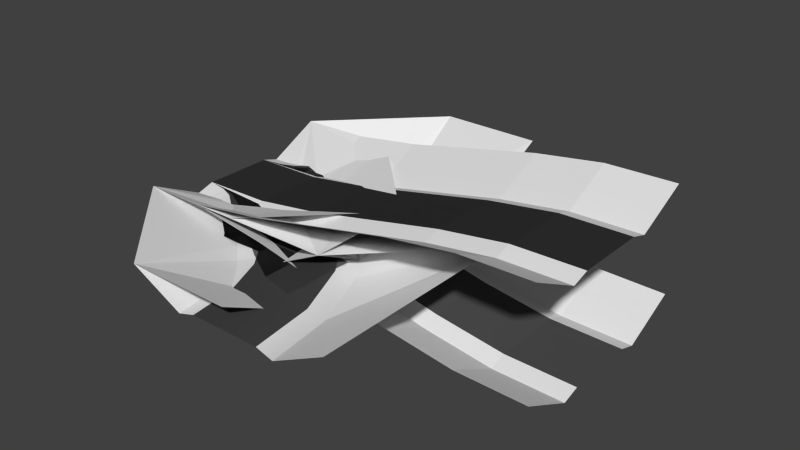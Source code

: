 # Source: ditch.blend  (saved by Blender 3.0.42; exported with 4.5.12 LTS)
import bpy
from mathutils import Matrix  # noqa: F401  (used for matrix-valued properties, if any)

bpy.ops.wm.read_factory_settings(use_empty=True)
scene = bpy.context.scene
scene.name = 'Scene'

# ---- materials (node trees are filled in below, after node groups)
mat_material_003___eeeeee__001 = bpy.data.materials.new('Material.003 [#eeeeee].001')
mat_material_003___eeeeee__001.alpha_threshold = 0.0
mat_material_003___eeeeee__001.use_transparent_shadow = False
mat_material_003___eeeeee__001.roughness = 0.5
mat_material_004___333333__001 = bpy.data.materials.new('Material.004 [#333333].001')
mat_material_004___333333__001.alpha_threshold = 0.0
mat_material_004___333333__001.use_transparent_shadow = False
mat_material_004___333333__001.diffuse_color = (0.0578, 0.0578, 0.0578, 1.0)
mat_material_004___333333__001.roughness = 0.5
mat_material_005___eeeeee = bpy.data.materials.new('Material.005 [#eeeeee]')
mat_material_005___eeeeee.alpha_threshold = 0.0
mat_material_005___eeeeee.use_transparent_shadow = False
mat_material_005___eeeeee.roughness = 0.5
mat_material_006___333333 = bpy.data.materials.new('Material.006 [#333333]')
mat_material_006___333333.alpha_threshold = 0.0
mat_material_006___333333.use_transparent_shadow = False
mat_material_006___333333.diffuse_color = (0.07658, 0.07658, 0.07658, 1.0)
mat_material_006___333333.roughness = 0.5
mat_material_005___eeeeee__001 = bpy.data.materials.new('Material.005 [#eeeeee].001')
mat_material_005___eeeeee__001.alpha_threshold = 0.0
mat_material_005___eeeeee__001.use_transparent_shadow = False
mat_material_005___eeeeee__001.roughness = 0.5
mat_material_006___333333__001 = bpy.data.materials.new('Material.006 [#333333].001')
mat_material_006___333333__001.alpha_threshold = 0.0
mat_material_006___333333__001.use_transparent_shadow = False
mat_material_006___333333__001.diffuse_color = (0.03106, 0.03106, 0.03106, 1.0)
mat_material_006___333333__001.roughness = 0.5
mat_material_001___eeeeee = bpy.data.materials.new('Material.001 [#eeeeee]')
mat_material_001___eeeeee.alpha_threshold = 0.0
mat_material_001___eeeeee.use_transparent_shadow = False
mat_material_001___eeeeee.roughness = 0.5
mat_material_002___333333 = bpy.data.materials.new('Material.002 [#333333]')
mat_material_002___333333.alpha_threshold = 0.0
mat_material_002___333333.use_transparent_shadow = False
mat_material_002___333333.diffuse_color = (0.05222, 0.05222, 0.05222, 1.0)
mat_material_002___333333.roughness = 0.5
mat_material_005___eeeeee__002 = bpy.data.materials.new('Material.005 [#eeeeee].002')
mat_material_005___eeeeee__002.alpha_threshold = 0.0
mat_material_005___eeeeee__002.use_transparent_shadow = False
mat_material_005___eeeeee__002.roughness = 0.5
mat_material_006___333333__002 = bpy.data.materials.new('Material.006 [#333333].002')
mat_material_006___333333__002.alpha_threshold = 0.0
mat_material_006___333333__002.use_transparent_shadow = False
mat_material_006___333333__002.diffuse_color = (0.0578, 0.0578, 0.0578, 1.0)
mat_material_006___333333__002.roughness = 0.5
mat_material_001___eeeeee__001 = bpy.data.materials.new('Material.001 [#eeeeee].001')
mat_material_001___eeeeee__001.alpha_threshold = 0.0
mat_material_001___eeeeee__001.use_transparent_shadow = False
mat_material_001___eeeeee__001.diffuse_color = (1.0, 1.0, 1.0, 1.0)
mat_material_001___eeeeee__001.roughness = 0.5
mat_material_002___333333__001 = bpy.data.materials.new('Material.002 [#333333].001')
mat_material_002___333333__001.alpha_threshold = 0.0
mat_material_002___333333__001.use_transparent_shadow = False
mat_material_002___333333__001.diffuse_color = (0.05222, 0.05222, 0.05222, 1.0)
mat_material_002___333333__001.roughness = 0.5
mat_material_001____eeeeee = bpy.data.materials.new('Material.001  [#eeeeee]')
mat_material_001____eeeeee.alpha_threshold = 0.0
mat_material_001____eeeeee.use_transparent_shadow = False
mat_material_001____eeeeee.roughness = 0.5
mat_material_002___333333__002 = bpy.data.materials.new('Material.002 [#333333].002')
mat_material_002___333333__002.alpha_threshold = 0.0
mat_material_002___333333__002.use_transparent_shadow = False
mat_material_002___333333__002.diffuse_color = (0.04955, 0.04955, 0.04955, 1.0)
mat_material_002___333333__002.roughness = 0.5
mat_material_001___eeeeee__002 = bpy.data.materials.new('Material.001 [#eeeeee].002')
mat_material_001___eeeeee__002.alpha_threshold = 0.0
mat_material_001___eeeeee__002.use_transparent_shadow = False
mat_material_001___eeeeee__002.roughness = 0.5
mat_material_002___333333__003 = bpy.data.materials.new('Material.002 [#333333].003')
mat_material_002___333333__003.alpha_threshold = 0.0
mat_material_002___333333__003.use_transparent_shadow = False
mat_material_002___333333__003.diffuse_color = (0.04955, 0.04955, 0.04955, 1.0)
mat_material_002___333333__003.roughness = 0.5
mat_material_005___eeeeee__003 = bpy.data.materials.new('Material.005 [#eeeeee].003')
mat_material_005___eeeeee__003.alpha_threshold = 0.0
mat_material_005___eeeeee__003.use_transparent_shadow = False
mat_material_005___eeeeee__003.roughness = 0.5
mat_material_006___333333__003 = bpy.data.materials.new('Material.006 [#333333].003')
mat_material_006___333333__003.alpha_threshold = 0.0
mat_material_006___333333__003.use_transparent_shadow = False
mat_material_006___333333__003.diffuse_color = (0.1193, 0.1193, 0.1193, 1.0)
mat_material_006___333333__003.roughness = 0.5
mat_material_001___eeeeee__003 = bpy.data.materials.new('Material.001 [#eeeeee].003')
mat_material_001___eeeeee__003.alpha_threshold = 0.0
mat_material_001___eeeeee__003.use_transparent_shadow = False
mat_material_001___eeeeee__003.roughness = 0.5
mat_material_002___333333__004 = bpy.data.materials.new('Material.002 [#333333].004')
mat_material_002___333333__004.alpha_threshold = 0.0
mat_material_002___333333__004.use_transparent_shadow = False
mat_material_002___333333__004.diffuse_color = (0.05497, 0.05497, 0.05497, 1.0)
mat_material_002___333333__004.roughness = 0.5
mat_material_001___eeeeee__004 = bpy.data.materials.new('Material.001 [#eeeeee].004')
mat_material_001___eeeeee__004.alpha_threshold = 0.0
mat_material_001___eeeeee__004.use_transparent_shadow = False
mat_material_001___eeeeee__004.diffuse_color = (0.7743, 0.7743, 0.7743, 1.0)
mat_material_001___eeeeee__004.roughness = 0.5
mat_material_002___333333__005 = bpy.data.materials.new('Material.002 [#333333].005')
mat_material_002___333333__005.alpha_threshold = 0.0
mat_material_002___333333__005.use_transparent_shadow = False
mat_material_002___333333__005.diffuse_color = (0.07658, 0.07658, 0.07658, 1.0)
mat_material_002___333333__005.roughness = 0.5
mat_material_005___eeeeee__004 = bpy.data.materials.new('Material.005 [#eeeeee].004')
mat_material_005___eeeeee__004.alpha_threshold = 0.0
mat_material_005___eeeeee__004.use_transparent_shadow = False
mat_material_005___eeeeee__004.roughness = 0.5
mat_material_006___333333__004 = bpy.data.materials.new('Material.006 [#333333].004')
mat_material_006___333333__004.alpha_threshold = 0.0
mat_material_006___333333__004.use_transparent_shadow = False
mat_material_006___333333__004.diffuse_color = (0.04203, 0.04203, 0.04203, 1.0)
mat_material_006___333333__004.roughness = 0.5

# ---- material node trees

# ---- world
world_world = bpy.data.worlds.new('World'); scene.world = world_world
world_world.color = (0.05088, 0.05088, 0.05088)
world_world.use_sun_shadow = False
world_world.sun_shadow_jitter_overblur = 0.0
world_world.cycles.sampling_method = 'NONE'
world_world.cycles.sample_map_resolution = 256

# ---- meshes
me_cross = bpy.data.meshes.new('cross')
me_cross.from_pydata([(3.0, -0.67, -3.725e-09), (2.695, -0.8737, -3.725e-09), (2.67, -1.0, -3.725e-09), (1.305, -0.8737, -3.725e-09), (1.233, -0.7667, -3.725e-09), (1.126, -0.6951, -3.725e-09), (1.305, 0.8737, -3.725e-09), (1.33, 1.0, -3.725e-09), (2.695, 0.8737, -3.725e-09), (2.767, 0.7667, -3.725e-09), (2.874, 0.6951, -3.725e-09), (3.0, 0.67, -3.725e-09), (2.0, 1.0, -3.725e-09), (1.0, 0.0, -3.725e-09), (2.0, -1.0, -3.725e-09), (3.0, 0.0, -3.725e-09), (2.0, 0.0, -3.725e-09), (0.0, 0.0, -3.725e-09), (4.0, 0.67, -3.725e-09), (4.0, 0.0, -3.725e-09), (2.0, -2.0, -3.725e-09), (2.0, 2.0, -3.725e-09), (2.874, -0.6951, -3.725e-09), (2.767, -0.7667, -3.725e-09), (1.33, -1.0, -3.725e-09), (1.0, -0.67, -3.725e-09), (1.126, 0.6951, -3.725e-09), (1.0, 0.67, -3.725e-09), (1.233, 0.7667, -3.725e-09), (2.67, 1.0, -3.725e-09), (3.0, -1.0, -0.1), (3.0, 1.0, -0.1), (1.0, -1.0, -0.1), (1.0, 1.0, -0.1), (0.0, -0.67, -3.725e-09), (0.0, -1.0, -0.1), (0.0, 0.67, -3.725e-09), (0.0, 1.0, -0.1), (4.0, -0.67, -3.725e-09), (4.0, -1.0, -0.1), (4.0, 1.0, -0.1), (2.67, -2.0, -3.725e-09), (3.0, -2.0, -0.1), (1.33, -2.0, -3.725e-09), (2.67, 2.0, -3.725e-09), (3.0, 2.0, -0.1), (1.0, 2.0, -0.1), (1.33, 2.0, -3.725e-09), (1.0, -2.0, -0.1), (4.0, -2.0, 0.4), (4.0, 2.0, 0.4), (0.0, 2.0, 0.4), (0.0, -2.0, 0.4)], [], [(28, 26, 16), (11, 10, 15), (6, 12, 7), (1, 14, 2), (5, 16, 13), (5, 4, 16), (12, 6, 16), (12, 16, 8), (16, 9, 8), (16, 10, 9), (16, 15, 10), (16, 4, 3), (14, 16, 3), (16, 14, 1), (24, 14, 3), (11, 15, 19, 18), (27, 13, 26), (5, 13, 25), (0, 15, 22), (28, 16, 6), (23, 30, 22), (33, 27, 26), (28, 33, 26), (27, 33, 37, 36), (32, 25, 34, 35), (29, 31, 45, 44), (29, 12, 8), (13, 16, 26), (22, 15, 16), (23, 22, 16), (23, 16, 1), (25, 13, 17, 34), (13, 27, 36, 17), (15, 0, 38, 19), (2, 14, 20, 41), (14, 24, 43, 20), (7, 12, 21, 47), (12, 29, 44, 21), (29, 8, 31), (22, 30, 0), (31, 10, 11), (9, 10, 31), (9, 31, 8), (1, 30, 23), (2, 30, 1), (24, 3, 32), (5, 25, 32), (4, 5, 32), (3, 4, 32), (6, 7, 33), (28, 6, 33), (31, 11, 18, 40), (0, 30, 39, 38), (30, 2, 41, 42), (33, 7, 47, 46), (24, 32, 48, 43), (30, 42, 49, 39), (31, 40, 50, 45), (33, 46, 51, 37), (48, 32, 35, 52)])
me_cross.polygons.foreach_set('material_index', [1, 1, 1, 1, 1, 1, 1, 1, 1, 1, 1, 1, 1, 1, 1, 1, 1, 1, 1, 1, 0, 0, 0, 0, 0, 0, 1, 1, 1, 1, 1, 1, 1, 1, 1, 1, 1, 1, 0, 0, 0, 0, 0, 0, 0, 0, 0, 0, 0, 0, 0, 0, 0, 0, 0, 0, 0, 0, 0, 0])
me_cross.materials.append(mat_material_003___eeeeee__001)
me_cross.materials.append(mat_material_004___333333__001)
me_cross.use_remesh_preserve_volume = False
me_cross.use_remesh_preserve_attributes = False
me_cross.use_mirror_vertex_groups = False
me_cross.update()
me_hill_down = bpy.data.meshes.new('hill_down')
me_hill_down.from_pydata([(8.0, 1.0, -1.1), (8.0, -1.0, -1.1), (8.0, -0.67, -1.0), (6.667, -0.67, -0.974), (0.0, -0.67, 0.0), (0.0, -1.0, -0.1), (0.0, 1.0, -0.1), (0.0, 0.67, 0.0), (5.333, -0.67, -0.7796), (2.667, -0.67, -0.2204), (1.333, -0.67, -0.02597), (6.667, 1.0, -1.074), (8.0, 0.67, -1.0), (1.333, 0.67, -0.02597), (2.667, 0.67, -0.2204), (5.333, 0.67, -0.7796), (5.333, 1.0, -0.8796), (6.667, 0.67, -0.974), (2.667, 1.0, -0.3204), (1.333, 1.0, -0.126), (1.333, -1.0, -0.126), (2.667, -1.0, -0.3204), (5.333, -1.0, -0.8796), (6.667, -1.0, -1.074), (0.0, 2.0, 0.4), (8.0, 2.0, -0.6), (1.333, 2.0, 0.374), (6.667, 2.0, -0.574), (5.333, 2.0, -0.3796), (2.667, 2.0, 0.1796), (0.0, -2.0, 0.4), (8.0, -2.0, -0.6), (6.667, -2.0, -0.574), (5.333, -2.0, -0.3796), (2.667, -2.0, 0.1796), (1.333, -2.0, 0.374)], [], [(19, 13, 14, 18), (17, 3, 2, 12), (3, 23, 1, 2), (6, 7, 13, 19), (18, 14, 15, 16), (11, 17, 12, 0), (16, 15, 17, 11), (4, 5, 20, 10), (10, 20, 21, 9), (9, 21, 22, 8), (8, 22, 23, 3), (7, 4, 10, 13), (13, 10, 9, 14), (14, 9, 8, 15), (15, 8, 3, 17), (19, 18, 29, 26), (6, 19, 26, 24), (0, 25, 27, 11), (11, 27, 28, 16), (29, 18, 16, 28), (1, 23, 32, 31), (23, 22, 33, 32), (22, 21, 34, 33), (5, 30, 35, 20), (20, 35, 34, 21)])
me_hill_down.polygons.foreach_set('material_index', [0, 1, 0, 0, 0, 0, 0, 0, 0, 0, 0, 1, 1, 1, 1, 0, 0, 0, 0, 0, 0, 0, 0, 0, 0])
me_hill_down.materials.append(mat_material_005___eeeeee)
me_hill_down.materials.append(mat_material_006___333333)
me_hill_down.use_remesh_preserve_volume = False
me_hill_down.use_remesh_preserve_attributes = False
me_hill_down.use_mirror_vertex_groups = False
me_hill_down.update()
me_hill_up = bpy.data.meshes.new('hill_up')
me_hill_up.from_pydata([(8.0, 1.0, 0.9), (8.0, -1.0, 0.9), (8.0, -0.67, 1.0), (6.667, -0.67, 0.974), (0.0, -0.67, 1.863e-09), (0.0, -1.0, -0.1), (0.0, 1.0, -0.1), (0.0, 0.67, 1.863e-09), (5.333, -0.67, 0.7796), (4.0, -0.67, 0.5), (2.667, -0.67, 0.2204), (1.333, -0.67, 0.02597), (6.667, 1.0, 0.874), (4.0, 0.67, 0.5), (8.0, 0.67, 1.0), (1.333, 0.67, 0.02597), (2.667, 0.67, 0.2204), (5.333, 0.67, 0.7796), (4.0, 1.0, 0.4), (5.333, 1.0, 0.6796), (6.667, 0.67, 0.974), (2.667, 1.0, 0.1204), (1.333, 1.0, -0.07403), (1.333, -1.0, -0.07403), (2.667, -1.0, 0.1204), (4.0, -1.0, 0.4), (5.333, -1.0, 0.6796), (6.667, -1.0, 0.874), (8.0, -2.0, 1.4), (0.0, -2.0, 0.4), (8.0, 2.0, 1.4), (0.0, 2.0, 0.4), (6.667, -2.0, 1.374), (6.667, 2.0, 1.374), (5.333, 2.0, 1.18), (1.333, -2.0, 0.426), (1.333, 2.0, 0.426), (2.667, -2.0, 0.6204), (2.667, 2.0, 0.6204), (4.0, -2.0, 0.9), (4.0, 2.0, 0.9), (5.333, -2.0, 1.18)], [], [(22, 15, 16, 21), (20, 3, 2, 14), (18, 13, 17, 19), (3, 27, 1, 2), (6, 7, 15, 22), (21, 16, 13, 18), (12, 20, 14, 0), (19, 17, 20, 12), (4, 5, 23, 11), (11, 23, 24, 10), (10, 24, 25, 9), (9, 25, 26, 8), (8, 26, 27, 3), (7, 4, 11, 15), (15, 11, 10, 16), (16, 10, 9, 13), (13, 9, 8, 17), (17, 8, 3, 20), (0, 30, 33, 12), (1, 27, 32, 28), (12, 33, 34, 19), (27, 26, 41, 32), (6, 22, 36, 31), (5, 29, 35, 23), (22, 21, 38, 36), (23, 35, 37, 24), (21, 18, 40, 38), (24, 37, 39, 25), (18, 19, 34, 40), (25, 39, 41, 26)])
me_hill_up.polygons.foreach_set('material_index', [0, 1, 0, 0, 0, 0, 0, 0, 0, 0, 0, 0, 0, 1, 1, 1, 1, 1, 0, 0, 0, 0, 0, 0, 0, 0, 0, 0, 0, 0])
me_hill_up.materials.append(mat_material_005___eeeeee__001)
me_hill_up.materials.append(mat_material_006___333333__001)
me_hill_up.use_remesh_preserve_volume = False
me_hill_up.use_remesh_preserve_attributes = False
me_hill_up.use_mirror_vertex_groups = False
me_hill_up.update()
me_left = bpy.data.meshes.new('left')
me_left.from_pydata([(-0.0002441, 0.67, 2.328e-09), (2.67, 2.0, 2.328e-09), (0.7073, 1.293, -0.1), (6.104e-05, 0.9997, -0.1), (0.0003061, -0.6703, 2.328e-09), (1.0, 2.0, -0.1), (0.2591, 1.034, -0.1), (0.3444, 0.7154, 2.328e-09), (0.6651, 0.8482, 2.328e-09), (0.9405, 1.06, 2.328e-09), (2.671, 2.0, 2.328e-09), (0.966, 1.741, -0.1), (0.5002, 1.134, -0.1), (1.335, -0.3129, 2.328e-09), (0.8662, 1.5, -0.1), (1.152, 1.335, 2.328e-09), (1.285, 1.656, 2.328e-09), (0.6914, -0.5797, 2.328e-09), (1.889, 0.1115, 2.328e-09), (2.313, 0.6645, 2.328e-09), (2.58, 1.309, 2.328e-09), (1.33, 2.0, 2.328e-09), (6.104e-05, -0.6714, 2.328e-09), (1.499, -0.5956, -0.1), (0.7759, -0.895, -0.1), (2.119, -0.1194, -0.1), (2.596, 0.5013, -0.1), (2.895, 1.224, -0.1), (6.104e-05, -0.998, -0.1), (2.998, 2.0, -0.1), (6.104e-05, 2.0, 0.4), (6.104e-05, -2.0, 0.4), (4.0, 2.0, 0.4), (4.0, -2.0, 0.4)], [(21, 1), (4, 0)], [(11, 14, 15, 16), (17, 22, 28, 24), (5, 11, 16, 21), (20, 19, 26, 27), (19, 18, 25, 26), (14, 2, 9, 15), (9, 8, 13, 18), (8, 7, 17, 13), (10, 20, 27, 29), (21, 16, 20, 10), (18, 13, 23, 25), (7, 0, 22, 17), (12, 6, 7, 8), (2, 12, 8, 9), (15, 9, 18, 19), (16, 15, 19, 20), (6, 3, 0, 7), (13, 17, 24, 23), (11, 5, 30), (27, 32, 29), (30, 3, 6), (14, 30, 2), (2, 30, 12), (12, 30, 6), (14, 11, 30), (32, 27, 33), (28, 31, 24), (31, 33, 24), (26, 33, 27), (25, 33, 26), (23, 33, 25), (24, 33, 23)])
me_left.polygons.foreach_set('material_index', [0, 0, 0, 0, 0, 0, 1, 1, 0, 1, 0, 1, 0, 0, 1, 1, 0, 0, 0, 0, 0, 0, 0, 0, 0, 0, 0, 0, 0, 0, 0, 0])
me_left.materials.append(mat_material_001___eeeeee)
me_left.materials.append(mat_material_002___333333)
me_left.use_remesh_preserve_volume = False
me_left.use_remesh_preserve_attributes = False
me_left.use_mirror_vertex_groups = False
me_left.update()
me_left_chicane = bpy.data.meshes.new('left_chicane')
me_left_chicane.from_pydata([(-1.171e-07, -0.67, -7.451e-09), (4.0, 2.67, -7.451e-09), (4.0, 1.33, -7.451e-09), (-1.748e-07, -1.0, -0.1), (1.748e-07, 1.0, -0.1), (1.171e-07, 0.67, -7.451e-09), (4.0, 3.0, -0.1), (4.0, 1.0, -0.1), (3.333, 1.174, -7.451e-09), (2.667, 0.788, -7.451e-09), (2.0, 0.3299, -7.451e-09), (1.333, -0.1976, -7.451e-09), (0.6667, -0.5564, -7.451e-09), (0.6667, 0.7836, -7.451e-09), (1.333, 1.142, -7.451e-09), (2.0, 1.67, -7.451e-09), (2.667, 2.128, -7.451e-09), (3.333, 2.514, -7.451e-09), (0.6667, 1.114, -0.1), (1.333, 1.473, -0.1), (2.0, 2.0, -0.1), (2.667, 2.458, -0.1), (3.333, 2.844, -0.1), (3.333, 0.8445, -0.1), (2.667, 0.4579, -0.1), (2.0, 5.556e-05, -0.1), (1.333, -0.5274, -0.1), (0.6667, -0.8863, -0.1), (-3.497e-07, -2.0, 0.4), (2.0, -2.0, 0.4), (4.0, 5.521e-05, 0.4), (4.0, 4.0, 0.4), (2.0, 4.0, 0.4), (3.497e-07, 2.0, 0.4)], [], [(8, 2, 1, 17), (26, 25, 10, 11), (27, 26, 11, 12), (24, 23, 8, 9), (14, 15, 20, 19), (15, 16, 21, 20), (16, 17, 22, 21), (3, 27, 12, 0), (25, 24, 9, 10), (13, 14, 19, 18), (5, 13, 18, 4), (17, 1, 6, 22), (23, 7, 2, 8), (12, 11, 14, 13), (11, 10, 15, 14), (10, 9, 16, 15), (9, 8, 17, 16), (0, 12, 13, 5), (29, 25, 26), (29, 26, 27), (3, 28, 27), (23, 30, 7), (28, 29, 27), (24, 30, 23), (25, 30, 24), (20, 21, 32), (32, 21, 22), (31, 32, 22), (22, 6, 31), (33, 4, 18), (19, 33, 18), (19, 20, 33), (29, 30, 25), (32, 33, 20)])
me_left_chicane.polygons.foreach_set('material_index', [1, 0, 0, 0, 0, 0, 0, 0, 0, 0, 0, 0, 0, 1, 1, 1, 1, 1, 0, 0, 0, 0, 0, 0, 0, 0, 0, 0, 0, 0, 0, 0, 0, 0])
me_left_chicane.materials.append(mat_material_005___eeeeee__002)
me_left_chicane.materials.append(mat_material_006___333333__002)
me_left_chicane.use_remesh_preserve_volume = False
me_left_chicane.use_remesh_preserve_attributes = False
me_left_chicane.use_mirror_vertex_groups = False
me_left_chicane.update()
me_left_long = bpy.data.meshes.new('left_long')
me_left_long.from_pydata([(-0.0002441, 0.67, -2.794e-09), (6.104e-05, 0.9997, -0.1), (0.0003061, -0.6703, -2.794e-09), (3.0, 4.0, -0.1), (1.294, -0.8276, -0.1), (1.21, -0.5121, -2.794e-09), (6.104e-05, -0.6714, -2.794e-09), (0.8623, 0.7835, -2.794e-09), (0.7772, 1.102, -0.1), (6.104e-05, -0.998, -0.1), (2.5, -0.3281, -0.1), (2.337, -0.04521, -2.794e-09), (1.666, 1.116, -2.794e-09), (1.501, 1.402, -0.1), (3.535, 0.4665, -0.1), (3.305, 0.6975, -2.794e-09), (2.356, 1.646, -2.794e-09), (2.123, 1.879, -0.1), (4.33, 1.502, -0.1), (4.047, 1.665, -2.794e-09), (2.885, 2.336, -2.794e-09), (2.6, 2.501, -0.1), (4.829, 2.708, -0.1), (4.514, 2.792, -2.794e-09), (3.218, 3.139, -2.794e-09), (2.9, 3.225, -0.1), (4.998, 4.0, -0.1), (4.671, 4.0, -2.794e-09), (3.33, 4.0, -2.794e-09), (6.104e-05, 2.0, 0.4), (2.0, 4.0, 0.4), (6.104e-05, -2.0, 0.4), (2.0, -2.0, 0.4), (4.0, -2.0, 0.4), (6.0, 0.0, 0.4), (6.0, 2.0, 0.4), (6.0, 4.0, 0.4)], [(2, 0)], [(7, 12, 13, 8), (5, 4, 10, 11), (24, 23, 27, 28), (12, 16, 17, 13), (11, 10, 14, 15), (20, 19, 23, 24), (16, 15, 19, 20), (16, 20, 21, 17), (15, 14, 18, 19), (12, 11, 15, 16), (7, 5, 11, 12), (20, 24, 25, 21), (19, 18, 22, 23), (0, 6, 5, 7), (0, 7, 8, 1), (23, 22, 26, 27), (24, 28, 3, 25), (6, 9, 4, 5), (25, 3, 30), (17, 21, 30), (21, 25, 30), (29, 1, 8), (13, 17, 29), (13, 29, 8), (30, 29, 17), (33, 14, 10), (4, 32, 10), (9, 31, 4), (4, 31, 32), (36, 26, 22), (32, 33, 10), (35, 36, 22), (35, 22, 18), (34, 35, 18), (14, 33, 34), (14, 34, 18)])
me_left_long.polygons.foreach_set('material_index', [0, 0, 1, 0, 0, 1, 1, 0, 0, 1, 1, 0, 0, 1, 0, 0, 0, 0, 0, 0, 0, 0, 0, 0, 0, 0, 0, 0, 0, 0, 0, 0, 0, 0, 0, 0])
me_left_long.materials.append(mat_material_001___eeeeee__001)
me_left_long.materials.append(mat_material_002___333333__001)
me_left_long.use_remesh_preserve_volume = False
me_left_long.use_remesh_preserve_attributes = False
me_left_long.use_mirror_vertex_groups = False
me_left_long.update()
me_left_sharp = bpy.data.meshes.new('left_sharp')
me_left_sharp.from_pydata([(1.126, 0.6951, 0.0), (2.34, -0.67, 0.0), (2.466, -0.6449, 0.0), (2.645, -0.4663, 0.0), (1.33, 2.0, 0.0), (2.67, 2.0, 0.0), (1.0, 0.6697, 0.0), (1.234, 0.7663, 0.0), (1.305, 0.8734, 0.0), (1.33, 0.9997, 0.0), (2.67, -0.3403, 0.0), (3.0, -0.3403, -0.1), (2.67, 0.9997, 0.0), (3.0, 0.9997, -0.1), (3.0, -1.0, -0.1), (2.34, -1.0, -0.1), (1.0, -1.0, -0.1), (1.0, 0.9997, -0.1), (1.0, -0.6703, 0.0), (2.574, -0.5737, 0.0), (0.0003052, 0.6697, 0.0), (0.0003052, 0.9997, -0.1), (0.0003052, -0.6703, 0.0), (0.0003052, -1.0, -0.1), (3.0, 2.0, -0.1), (1.0, 2.0, -0.1), (3.0, -2.0, 0.4), (0.0003052, 2.0, 0.4), (2.34, -2.0, 0.4), (1.0, -2.0, 0.4), (0.0003052, -2.0, 0.4), (4.0, -0.3403, 0.4), (4.0, 0.9997, 0.4), (4.0, -1.0, 0.4), (4.0, 2.0, 0.4), (4.0, -2.0, 0.4)], [], [(10, 11, 13), (8, 9, 17), (7, 8, 17), (13, 12, 10), (15, 18, 16), (16, 18, 22, 23), (6, 17, 21, 20), (12, 8, 10), (8, 7, 10), (19, 10, 1), (2, 19, 1), (12, 9, 8), (18, 1, 0), (7, 1, 10), (0, 6, 18), (3, 10, 19), (1, 7, 0), (18, 6, 20, 22), (9, 12, 5, 4), (17, 6, 0), (7, 17, 0), (3, 11, 10), (14, 11, 3), (19, 14, 3), (19, 2, 14), (15, 1, 18), (1, 15, 2), (2, 15, 14), (17, 9, 4, 25), (12, 13, 24, 5), (16, 23, 30, 29), (21, 17, 25, 27), (14, 15, 28, 26), (15, 16, 29, 28), (14, 26, 35, 33), (24, 13, 32, 34), (13, 11, 31, 32), (11, 14, 33, 31)])
me_left_sharp.polygons.foreach_set('material_index', [0, 0, 0, 0, 0, 0, 0, 1, 1, 1, 1, 1, 1, 1, 1, 1, 1, 1, 1, 0, 0, 0, 0, 0, 0, 0, 0, 0, 0, 0, 0, 0, 0, 0, 0, 0, 0, 0])
me_left_sharp.materials.append(mat_material_001____eeeeee)
me_left_sharp.materials.append(mat_material_002___333333__002)
me_left_sharp.use_remesh_preserve_volume = False
me_left_sharp.use_remesh_preserve_attributes = False
me_left_sharp.use_mirror_vertex_groups = False
me_left_sharp.update()
me_right = bpy.data.meshes.new('right')
me_right.from_pydata([(-0.0002543, -0.67, 2.328e-09), (2.67, -2.0, 2.328e-09), (0.7073, -1.293, -0.1), (5.086e-05, -0.9997, -0.1), (5.086e-05, 0.6703, 2.328e-09), (1.0, -2.0, -0.1), (0.2591, -1.034, -0.1), (0.3444, -0.7154, 2.328e-09), (0.6651, -0.8482, 2.328e-09), (0.9405, -1.06, 2.328e-09), (2.671, -2.0, 2.328e-09), (0.966, -1.741, -0.1), (0.5002, -1.134, -0.1), (1.335, 0.3129, 2.328e-09), (0.8662, -1.5, -0.1), (1.152, -1.335, 2.328e-09), (1.285, -1.656, 2.328e-09), (0.6914, 0.5797, 2.328e-09), (1.889, -0.1115, 2.328e-09), (2.313, -0.6645, 2.328e-09), (2.58, -1.309, 2.328e-09), (1.33, -2.0, 2.328e-09), (5.086e-05, 0.6714, 2.328e-09), (1.499, 0.5956, -0.1), (0.7759, 0.895, -0.1), (2.119, 0.1194, -0.1), (2.596, -0.5013, -0.1), (2.895, -1.224, -0.1), (5.086e-05, 0.998, -0.1), (2.998, -2.0, -0.1), (5.086e-05, -2.0, 0.4), (5.086e-05, 2.0, 0.4), (4.0, -2.0, 0.4), (4.0, 2.0, 0.4)], [(21, 1), (4, 0)], [(11, 16, 15, 14), (17, 24, 28, 22), (5, 21, 16, 11), (20, 27, 26, 19), (19, 26, 25, 18), (14, 15, 9, 2), (9, 18, 13, 8), (8, 13, 17, 7), (10, 29, 27, 20), (21, 10, 20, 16), (18, 25, 23, 13), (7, 17, 22, 0), (12, 8, 7, 6), (2, 9, 8, 12), (15, 19, 18, 9), (16, 20, 19, 15), (6, 7, 0, 3), (13, 23, 24, 17), (30, 6, 3), (30, 12, 6), (30, 2, 12), (30, 14, 2), (30, 11, 14), (30, 5, 11), (31, 23, 33), (25, 26, 33), (23, 31, 24), (24, 31, 28), (23, 25, 33), (27, 32, 26), (29, 32, 27), (26, 32, 33)])
me_right.polygons.foreach_set('material_index', [0, 0, 0, 0, 0, 0, 1, 1, 0, 1, 0, 1, 0, 0, 1, 1, 0, 0, 0, 0, 0, 0, 0, 0, 0, 0, 0, 0, 0, 0, 0, 0])
me_right.materials.append(mat_material_001___eeeeee__002)
me_right.materials.append(mat_material_002___333333__003)
me_right.use_remesh_preserve_volume = False
me_right.use_remesh_preserve_attributes = False
me_right.use_mirror_vertex_groups = False
me_right.update()
me_right_chicane = bpy.data.meshes.new('right_chicane')
me_right_chicane.from_pydata([(-8.519e-08, 0.67, -7.451e-09), (4.0, -2.67, -7.451e-09), (4.0, -1.33, -7.451e-09), (-1.271e-07, 1.0, -0.1), (1.271e-07, -1.0, -0.1), (8.519e-08, -0.67, -7.451e-09), (4.0, -3.0, -0.1), (4.0, -1.0, -0.1), (3.333, -1.174, -7.451e-09), (2.667, -0.788, -7.451e-09), (2.0, -0.3299, -7.451e-09), (1.333, 0.1976, -7.451e-09), (0.6667, 0.5564, -7.451e-09), (0.6667, -0.7836, -7.451e-09), (1.333, -1.142, -7.451e-09), (2.0, -1.67, -7.451e-09), (2.667, -2.128, -7.451e-09), (3.333, -2.514, -7.451e-09), (0.6667, -1.114, -0.1), (1.333, -1.473, -0.1), (2.0, -2.0, -0.1), (2.667, -2.458, -0.1), (3.333, -2.844, -0.1), (3.333, -0.8445, -0.1), (2.667, -0.4579, -0.1), (2.0, -5.625e-05, -0.1), (1.333, 0.5274, -0.1), (0.6667, 0.8863, -0.1), (-4.77e-08, -2.0, 0.4), (4.0, -5.661e-05, 0.4), (2.0, -4.0, 0.4), (4.0, -4.0, 0.4), (2.0, 2.0, 0.4), (-7.947e-09, 2.0, 0.4)], [], [(8, 17, 1, 2), (26, 11, 10, 25), (27, 12, 11, 26), (24, 9, 8, 23), (14, 19, 20, 15), (15, 20, 21, 16), (16, 21, 22, 17), (3, 0, 12, 27), (25, 10, 9, 24), (13, 18, 19, 14), (5, 4, 18, 13), (17, 22, 6, 1), (23, 8, 2, 7), (12, 13, 14, 11), (11, 14, 15, 10), (10, 15, 16, 9), (9, 16, 17, 8), (0, 5, 13, 12), (18, 4, 28), (19, 18, 28), (20, 19, 28), (29, 25, 24), (24, 23, 29), (21, 20, 30), (23, 7, 29), (32, 33, 27), (26, 32, 27), (27, 33, 3), (26, 25, 32), (22, 21, 30), (30, 31, 22), (31, 6, 22), (28, 30, 20), (29, 32, 25)])
me_right_chicane.polygons.foreach_set('material_index', [1, 0, 0, 0, 0, 0, 0, 0, 0, 0, 0, 0, 0, 1, 1, 1, 1, 1, 0, 0, 0, 0, 0, 0, 0, 0, 0, 0, 0, 0, 0, 0, 0, 0])
me_right_chicane.materials.append(mat_material_005___eeeeee__003)
me_right_chicane.materials.append(mat_material_006___333333__003)
me_right_chicane.use_remesh_preserve_volume = False
me_right_chicane.use_remesh_preserve_attributes = False
me_right_chicane.use_mirror_vertex_groups = False
me_right_chicane.update()
me_right_long = bpy.data.meshes.new('right_long')
me_right_long.from_pydata([(-0.0002543, -0.6699, -2.794e-09), (5.086e-05, -0.9996, -0.1), (5.086e-05, 0.6704, -2.794e-09), (3.0, -4.0, -0.1), (1.294, 0.8277, -0.1), (1.21, 0.5122, -2.794e-09), (5.086e-05, 0.6716, -2.794e-09), (0.8623, -0.7834, -2.794e-09), (0.7772, -1.102, -0.1), (0.0003061, 0.9981, -0.1), (2.5, 0.3282, -0.1), (2.337, 0.04532, -2.794e-09), (1.666, -1.116, -2.794e-09), (1.501, -1.402, -0.1), (3.535, -0.4664, -0.1), (3.305, -0.6974, -2.794e-09), (2.356, -1.646, -2.794e-09), (2.123, -1.879, -0.1), (4.33, -1.502, -0.1), (4.047, -1.665, -2.794e-09), (2.885, -2.336, -2.794e-09), (2.6, -2.501, -0.1), (4.829, -2.708, -0.1), (4.514, -2.792, -2.794e-09), (3.218, -3.139, -2.794e-09), (2.9, -3.225, -0.1), (4.998, -4.0, -0.1), (4.671, -4.0, 0.0), (3.33, -4.0, 0.0), (5.086e-05, -2.0, 0.4), (2.0, -4.0, 0.4), (5.086e-05, 2.0, 0.4), (4.0, 2.0, 0.4), (6.0, -4.0, 0.4), (6.0, 0.0, 0.4)], [(2, 0)], [(7, 8, 13, 12), (5, 11, 10, 4), (24, 28, 27, 23), (12, 13, 17, 16), (11, 15, 14, 10), (20, 24, 23, 19), (16, 20, 19, 15), (16, 17, 21, 20), (15, 19, 18, 14), (12, 16, 15, 11), (7, 12, 11, 5), (20, 21, 25, 24), (19, 23, 22, 18), (0, 7, 5, 6), (0, 1, 8, 7), (23, 27, 26, 22), (24, 25, 3, 28), (6, 5, 4, 9), (30, 21, 17), (30, 25, 21), (30, 3, 25), (8, 1, 29), (13, 8, 29), (29, 17, 13), (31, 4, 32), (32, 4, 10), (4, 31, 9), (14, 32, 10), (18, 22, 34), (18, 34, 14), (26, 33, 22), (22, 33, 34), (17, 29, 30), (14, 34, 32)])
me_right_long.polygons.foreach_set('use_smooth', [1, 1, 1, 1, 1, 1, 1, 1, 1, 1, 1, 1, 1, 1, 1, 1, 1, 1, 0, 0, 0, 0, 0, 0, 0, 0, 0, 0, 0, 0, 0, 0, 0, 0])
me_right_long.polygons.foreach_set('material_index', [0, 0, 1, 0, 0, 1, 1, 0, 0, 1, 1, 0, 0, 1, 0, 0, 0, 0, 0, 0, 0, 0, 0, 0, 0, 0, 0, 0, 0, 0, 0, 0, 0, 0])
me_right_long.materials.append(mat_material_001___eeeeee__003)
me_right_long.materials.append(mat_material_002___333333__004)
me_right_long.use_remesh_preserve_volume = False
me_right_long.use_remesh_preserve_attributes = False
me_right_long.use_mirror_vertex_groups = False
me_right_long.update()
me_right_sharp = bpy.data.meshes.new('right_sharp')
me_right_sharp.from_pydata([(1.126, -0.6951, 0.0), (2.34, 0.67, 0.0), (2.466, 0.6449, 0.0), (2.645, 0.4663, 0.0), (1.33, -2.0, 0.0), (2.67, -2.0, 0.0), (1.0, -0.6697, 0.0), (1.234, -0.7663, 0.0), (1.305, -0.8734, 0.0), (1.33, -0.9997, 0.0), (2.67, 0.3403, 0.0), (3.0, 0.3403, -0.1), (2.67, -0.9997, 0.0), (3.0, -0.9997, -0.1), (3.0, 1.0, -0.1), (2.34, 1.0, -0.1), (1.0, 1.0, -0.1), (1.0, -0.9997, -0.1), (1.0, 0.6703, 0.0), (2.574, 0.5737, 0.0), (0.0003052, -0.6697, 0.0), (0.0003052, -0.9997, -0.1), (0.0003052, 0.6703, 0.0), (0.0003052, 1.0, -0.1), (3.0, -2.0, -0.1), (1.0, -2.0, -0.1), (4.0, 0.3403, 0.4), (0.0003052, -2.0, 0.4), (4.0, -0.9997, 0.4), (4.0, 1.0, 0.4), (4.0, -2.0, 0.4), (3.0, 2.0, 0.4), (2.34, 2.0, 0.4), (1.0, 2.0, 0.4), (0.0003009, 2.0, 0.4), (4.0, 2.0, 0.4)], [], [(10, 13, 11), (8, 17, 9), (7, 17, 8), (13, 10, 12), (15, 16, 18), (16, 23, 22, 18), (6, 20, 21, 17), (12, 10, 8), (8, 10, 7), (19, 1, 10), (2, 1, 19), (12, 8, 9), (18, 0, 1), (7, 10, 1), (0, 18, 6), (3, 19, 10), (1, 0, 7), (18, 22, 20, 6), (9, 4, 5, 12), (17, 0, 6), (7, 0, 17), (3, 10, 11), (14, 3, 11), (19, 3, 14), (19, 14, 2), (15, 18, 1), (1, 2, 15), (2, 14, 15), (17, 25, 4, 9), (12, 5, 24, 13), (13, 24, 30, 28), (17, 21, 27, 25), (11, 13, 28, 26), (14, 11, 26, 29), (14, 29, 35, 31), (23, 16, 33, 34), (15, 14, 31, 32), (16, 15, 32, 33)])
me_right_sharp.polygons.foreach_set('material_index', [0, 0, 0, 0, 0, 0, 0, 1, 1, 1, 1, 1, 1, 1, 1, 1, 1, 1, 1, 0, 0, 0, 0, 0, 0, 0, 0, 0, 0, 0, 0, 0, 0, 0, 0, 0, 0, 0])
me_right_sharp.materials.append(mat_material_001___eeeeee__004)
me_right_sharp.materials.append(mat_material_002___333333__005)
me_right_sharp.use_remesh_preserve_volume = False
me_right_sharp.use_remesh_preserve_attributes = False
me_right_sharp.use_mirror_vertex_groups = False
me_right_sharp.update()
me_straight = bpy.data.meshes.new('straight')
me_straight.from_pydata([(4.0, -0.67, 0.0), (4.0, 0.67, 0.0), (4.0, 1.0, -0.1), (4.0, -1.0, -0.1), (0.0, -1.0, -0.1), (0.0, -0.67, 0.0), (0.0, 0.67, 0.0), (0.0, 1.0, -0.1), (4.0, -2.0, 0.4), (0.0, -2.0, 0.4), (4.0, 2.0, 0.4), (0.0, 2.0, 0.4)], [], [(0, 5, 4, 3), (2, 7, 6, 1), (1, 6, 5, 0), (3, 4, 9, 8), (7, 2, 10, 11)])
me_straight.polygons.foreach_set('material_index', [0, 0, 1, 0, 0])
me_straight.materials.append(mat_material_005___eeeeee__004)
me_straight.materials.append(mat_material_006___333333__004)
me_straight.use_remesh_preserve_volume = False
me_straight.use_remesh_preserve_attributes = False
me_straight.use_mirror_vertex_groups = False
me_straight.update()

# ---- objects
ob_cross = bpy.data.objects.new('cross', me_cross)
ob_hill_down = bpy.data.objects.new('hill_down', me_hill_down)
ob_hill_up = bpy.data.objects.new('hill_up', me_hill_up)
ob_left = bpy.data.objects.new('left', me_left)
ob_left_chicane = bpy.data.objects.new('left_chicane', me_left_chicane)
ob_left_long = bpy.data.objects.new('left_long', me_left_long)
ob_left_sharp = bpy.data.objects.new('left_sharp', me_left_sharp)
ob_right = bpy.data.objects.new('right', me_right)
ob_right_chicane = bpy.data.objects.new('right_chicane', me_right_chicane)
ob_right_long = bpy.data.objects.new('right_long', me_right_long)
ob_right_sharp = bpy.data.objects.new('right_sharp', me_right_sharp)
ob_straight = bpy.data.objects.new('straight', me_straight)

# ---- transforms, parenting, visibility, modifiers, constraints
ob_cross.location = (0.0, 0.0, 0.0)
ob_cross.scale = (0.5, 0.5, 0.5)
ob_cross.lineart.crease_threshold = 0.0
ob_hill_down.location = (0.0, 0.0, 0.0)
ob_hill_down.scale = (0.5, 0.5, 0.5)
ob_hill_down.lineart.crease_threshold = 0.0
ob_hill_up.location = (0.0, 0.0, 0.0)
ob_hill_up.scale = (0.5, 0.5, 0.5)
ob_hill_up.lineart.crease_threshold = 0.0
ob_left.location = (0.0, 0.0, 0.0)
ob_left.scale = (0.5, 0.5, 0.5)
ob_left.lineart.crease_threshold = 0.0
ob_left_chicane.location = (0.0, 0.0, 0.0)
ob_left_chicane.scale = (0.5, 0.5, 0.5)
ob_left_chicane.lineart.crease_threshold = 0.0
ob_left_long.location = (0.0, 0.0, 0.0)
ob_left_long.scale = (0.5, 0.5, 0.5)
ob_left_long.lineart.crease_threshold = 0.0
ob_left_sharp.location = (0.0, 0.0, 0.0)
ob_left_sharp.scale = (0.5, 0.5, 0.5)
ob_left_sharp.lineart.crease_threshold = 0.0
ob_right.location = (0.0, 0.0, 0.0)
ob_right.scale = (0.5, 0.5, 0.5)
ob_right.lineart.crease_threshold = 0.0
ob_right_chicane.location = (0.0, 0.0, 0.0)
ob_right_chicane.scale = (0.5, 0.5, 0.5)
ob_right_chicane.lineart.crease_threshold = 0.0
ob_right_long.location = (0.0, 0.0, 0.0)
ob_right_long.scale = (0.5, 0.5, 0.5)
ob_right_long.lineart.crease_threshold = 0.0
ob_right_sharp.location = (0.0, 0.0, 0.0)
ob_right_sharp.scale = (0.5, 0.5, 0.5)
ob_right_sharp.lineart.crease_threshold = 0.0
ob_straight.location = (0.0, 0.0, 0.0)
ob_straight.scale = (0.5, 0.5, 0.5)
ob_straight.lineart.crease_threshold = 0.0

# ---- collection membership
scene.collection.objects.link(ob_cross)
scene.collection.objects.link(ob_hill_down)
scene.collection.objects.link(ob_hill_up)
scene.collection.objects.link(ob_left)
scene.collection.objects.link(ob_left_chicane)
scene.collection.objects.link(ob_left_long)
scene.collection.objects.link(ob_left_sharp)
scene.collection.objects.link(ob_right)
scene.collection.objects.link(ob_right_chicane)
scene.collection.objects.link(ob_right_long)
scene.collection.objects.link(ob_right_sharp)
scene.collection.objects.link(ob_straight)

# ---- scene / render settings (as saved in the file)
scene.frame_start = 1; scene.frame_end = 250; scene.frame_set(1)
scene.render.engine = 'BLENDER_EEVEE_NEXT'
scene.render.resolution_percentage = 50
scene.render.dither_intensity = 0.0
scene.cycles.use_denoising = False
scene.cycles.samples = 10
scene.cycles.sampling_pattern = 'TABULATED_SOBOL'
scene.cycles.light_sampling_threshold = 0.0
scene.cycles.use_adaptive_sampling = False
scene.cycles.use_light_tree = False
scene.cycles.blur_glossy = 0.0
scene.cycles.pixel_filter_type = 'GAUSSIAN'
scene.cycles.sample_clamp_indirect = 0.0
scene.view_settings.view_transform = 'Standard'
bpy.context.view_layer.update()

# ---- added for rendering (the .blend has no active camera and no usable light): camera, sun
cam_auto = bpy.data.cameras.new('AutoCamera')
cam_auto.lens = 50.0
cam_auto.sensor_width = 36.0
cam_auto.clip_end = 1000.0
ob_auto_camera = bpy.data.objects.new('AutoCamera', cam_auto)
scene.collection.objects.link(ob_auto_camera)
ob_auto_camera.location = (7.36026, -6.43237, 4.36326)
ob_auto_camera.rotation_euler = (1.09748, -7.21219e-08, 0.694738)
scene.camera = ob_auto_camera
light_auto_sun = bpy.data.lights.new('AutoSun', 'SUN')
light_auto_sun.energy = 3.0
light_auto_sun.angle = 0.0523599
ob_auto_sun = bpy.data.objects.new('AutoSun', light_auto_sun)
scene.collection.objects.link(ob_auto_sun)
ob_auto_sun.rotation_euler = (0.872665, 0.174533, 0.523599)
bpy.context.view_layer.update()
